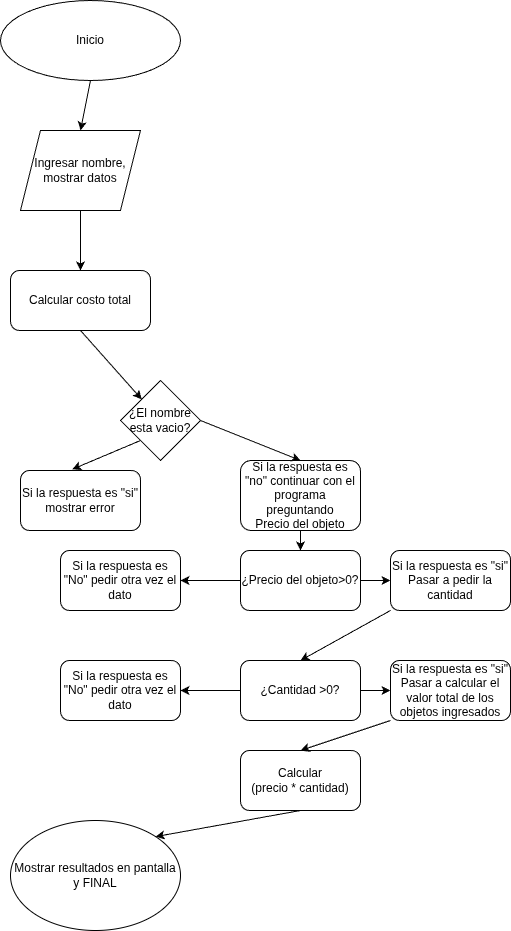

The diagram above was exported from draw.io. Its source (the exported page's mxGraphModel, read from the mxfile embedded in the PNG):
<mxGraphModel dx="1954" dy="1141" grid="1" gridSize="10" guides="1" tooltips="1" connect="1" arrows="1" fold="1" page="1" pageScale="1" pageWidth="827" pageHeight="1169" math="0" shadow="0">
  <root>
    <mxCell id="0" />
    <mxCell id="1" parent="0" />
    <mxCell id="GxjA6X3cU0ACG41zgcxT-1" value="Inicio" style="ellipse;whiteSpace=wrap;html=1;" vertex="1" parent="1">
      <mxGeometry x="250" y="30" width="180" height="80" as="geometry" />
    </mxCell>
    <mxCell id="GxjA6X3cU0ACG41zgcxT-2" value="" style="endArrow=classic;html=1;rounded=0;exitX=0.5;exitY=1;exitDx=0;exitDy=0;entryX=0.5;entryY=0;entryDx=0;entryDy=0;" edge="1" parent="1" source="GxjA6X3cU0ACG41zgcxT-1" target="GxjA6X3cU0ACG41zgcxT-3">
      <mxGeometry width="50" height="50" relative="1" as="geometry">
        <mxPoint x="390" y="440" as="sourcePoint" />
        <mxPoint x="400" y="160" as="targetPoint" />
      </mxGeometry>
    </mxCell>
    <mxCell id="GxjA6X3cU0ACG41zgcxT-3" value="Ingresar nombre,&lt;div&gt;mostrar datos&lt;/div&gt;" style="shape=parallelogram;perimeter=parallelogramPerimeter;whiteSpace=wrap;html=1;fixedSize=1;" vertex="1" parent="1">
      <mxGeometry x="270" y="160" width="120" height="80" as="geometry" />
    </mxCell>
    <mxCell id="GxjA6X3cU0ACG41zgcxT-4" value="" style="endArrow=classic;html=1;rounded=0;exitX=0.5;exitY=1;exitDx=0;exitDy=0;entryX=0.5;entryY=0;entryDx=0;entryDy=0;" edge="1" parent="1" source="GxjA6X3cU0ACG41zgcxT-3" target="GxjA6X3cU0ACG41zgcxT-5">
      <mxGeometry width="50" height="50" relative="1" as="geometry">
        <mxPoint x="390" y="440" as="sourcePoint" />
        <mxPoint x="400" y="310" as="targetPoint" />
      </mxGeometry>
    </mxCell>
    <mxCell id="GxjA6X3cU0ACG41zgcxT-5" value="Calcular costo total" style="rounded=1;whiteSpace=wrap;html=1;" vertex="1" parent="1">
      <mxGeometry x="260" y="300" width="140" height="60" as="geometry" />
    </mxCell>
    <mxCell id="GxjA6X3cU0ACG41zgcxT-7" value="¿El nombre esta vacio?" style="rhombus;whiteSpace=wrap;html=1;" vertex="1" parent="1">
      <mxGeometry x="370" y="410" width="80" height="80" as="geometry" />
    </mxCell>
    <mxCell id="GxjA6X3cU0ACG41zgcxT-8" value="" style="endArrow=classic;html=1;rounded=0;exitX=0.5;exitY=1;exitDx=0;exitDy=0;" edge="1" parent="1" source="GxjA6X3cU0ACG41zgcxT-5" target="GxjA6X3cU0ACG41zgcxT-7">
      <mxGeometry width="50" height="50" relative="1" as="geometry">
        <mxPoint x="390" y="440" as="sourcePoint" />
        <mxPoint x="440" y="390" as="targetPoint" />
      </mxGeometry>
    </mxCell>
    <mxCell id="GxjA6X3cU0ACG41zgcxT-9" value="Si la respuesta es &quot;si&lt;span style=&quot;background-color: transparent; color: light-dark(rgb(0, 0, 0), rgb(255, 255, 255));&quot;&gt;&quot;&lt;/span&gt;&lt;div&gt;&lt;span style=&quot;background-color: transparent; color: light-dark(rgb(0, 0, 0), rgb(255, 255, 255));&quot;&gt;mostrar error&lt;/span&gt;&lt;/div&gt;" style="rounded=1;whiteSpace=wrap;html=1;" vertex="1" parent="1">
      <mxGeometry x="270" y="500" width="120" height="60" as="geometry" />
    </mxCell>
    <mxCell id="GxjA6X3cU0ACG41zgcxT-10" value="" style="endArrow=classic;html=1;rounded=0;entryX=0.431;entryY=-0.02;entryDx=0;entryDy=0;entryPerimeter=0;exitX=0;exitY=1;exitDx=0;exitDy=0;" edge="1" parent="1" source="GxjA6X3cU0ACG41zgcxT-7" target="GxjA6X3cU0ACG41zgcxT-9">
      <mxGeometry width="50" height="50" relative="1" as="geometry">
        <mxPoint x="390" y="440" as="sourcePoint" />
        <mxPoint x="440" y="390" as="targetPoint" />
      </mxGeometry>
    </mxCell>
    <mxCell id="GxjA6X3cU0ACG41zgcxT-11" value="Si la respuesta es &quot;no&quot; continuar con el programa preguntando&lt;div&gt;Precio del objeto&lt;/div&gt;" style="rounded=1;whiteSpace=wrap;html=1;" vertex="1" parent="1">
      <mxGeometry x="490" y="490" width="120" height="70" as="geometry" />
    </mxCell>
    <mxCell id="GxjA6X3cU0ACG41zgcxT-12" value="" style="endArrow=classic;html=1;rounded=0;entryX=0.5;entryY=0;entryDx=0;entryDy=0;exitX=1;exitY=0.5;exitDx=0;exitDy=0;" edge="1" parent="1" source="GxjA6X3cU0ACG41zgcxT-7" target="GxjA6X3cU0ACG41zgcxT-11">
      <mxGeometry width="50" height="50" relative="1" as="geometry">
        <mxPoint x="460" y="450" as="sourcePoint" />
        <mxPoint x="440" y="390" as="targetPoint" />
      </mxGeometry>
    </mxCell>
    <mxCell id="GxjA6X3cU0ACG41zgcxT-13" value="¿Precio del objeto&amp;gt;0?" style="rounded=1;whiteSpace=wrap;html=1;" vertex="1" parent="1">
      <mxGeometry x="490" y="580" width="120" height="60" as="geometry" />
    </mxCell>
    <mxCell id="GxjA6X3cU0ACG41zgcxT-14" value="" style="endArrow=classic;html=1;rounded=0;exitX=0.5;exitY=1;exitDx=0;exitDy=0;entryX=0.5;entryY=0;entryDx=0;entryDy=0;" edge="1" parent="1" source="GxjA6X3cU0ACG41zgcxT-11" target="GxjA6X3cU0ACG41zgcxT-13">
      <mxGeometry width="50" height="50" relative="1" as="geometry">
        <mxPoint x="390" y="440" as="sourcePoint" />
        <mxPoint x="440" y="390" as="targetPoint" />
      </mxGeometry>
    </mxCell>
    <mxCell id="GxjA6X3cU0ACG41zgcxT-15" value="Si la respuesta es &quot;No&quot; pedir otra vez el dato" style="rounded=1;whiteSpace=wrap;html=1;" vertex="1" parent="1">
      <mxGeometry x="310" y="580" width="120" height="60" as="geometry" />
    </mxCell>
    <mxCell id="GxjA6X3cU0ACG41zgcxT-16" value="Si la respuesta es &quot;si&quot;&lt;div&gt;Pasar a pedir la cantidad&lt;/div&gt;" style="rounded=1;whiteSpace=wrap;html=1;" vertex="1" parent="1">
      <mxGeometry x="640" y="580" width="120" height="60" as="geometry" />
    </mxCell>
    <mxCell id="GxjA6X3cU0ACG41zgcxT-18" value="" style="endArrow=classic;html=1;rounded=0;exitX=1;exitY=0.5;exitDx=0;exitDy=0;entryX=0;entryY=0.5;entryDx=0;entryDy=0;" edge="1" parent="1" source="GxjA6X3cU0ACG41zgcxT-13" target="GxjA6X3cU0ACG41zgcxT-16">
      <mxGeometry width="50" height="50" relative="1" as="geometry">
        <mxPoint x="390" y="440" as="sourcePoint" />
        <mxPoint x="440" y="390" as="targetPoint" />
      </mxGeometry>
    </mxCell>
    <mxCell id="GxjA6X3cU0ACG41zgcxT-19" value="¿Cantidad &amp;gt;0?" style="rounded=1;whiteSpace=wrap;html=1;" vertex="1" parent="1">
      <mxGeometry x="490" y="690" width="120" height="60" as="geometry" />
    </mxCell>
    <mxCell id="GxjA6X3cU0ACG41zgcxT-20" value="Si la respuesta es &quot;No&quot; pedir otra vez el dato" style="rounded=1;whiteSpace=wrap;html=1;" vertex="1" parent="1">
      <mxGeometry x="310" y="690" width="120" height="60" as="geometry" />
    </mxCell>
    <mxCell id="GxjA6X3cU0ACG41zgcxT-21" value="" style="endArrow=classic;html=1;rounded=0;exitX=0;exitY=0.5;exitDx=0;exitDy=0;entryX=1;entryY=0.5;entryDx=0;entryDy=0;" edge="1" parent="1" source="GxjA6X3cU0ACG41zgcxT-13" target="GxjA6X3cU0ACG41zgcxT-15">
      <mxGeometry width="50" height="50" relative="1" as="geometry">
        <mxPoint x="390" y="680" as="sourcePoint" />
        <mxPoint x="440" y="630" as="targetPoint" />
      </mxGeometry>
    </mxCell>
    <mxCell id="GxjA6X3cU0ACG41zgcxT-22" value="" style="endArrow=classic;html=1;rounded=0;exitX=0;exitY=0.5;exitDx=0;exitDy=0;entryX=1;entryY=0.5;entryDx=0;entryDy=0;" edge="1" parent="1" source="GxjA6X3cU0ACG41zgcxT-19" target="GxjA6X3cU0ACG41zgcxT-20">
      <mxGeometry width="50" height="50" relative="1" as="geometry">
        <mxPoint x="390" y="680" as="sourcePoint" />
        <mxPoint x="440" y="630" as="targetPoint" />
      </mxGeometry>
    </mxCell>
    <mxCell id="GxjA6X3cU0ACG41zgcxT-23" value="" style="endArrow=classic;html=1;rounded=0;exitX=1;exitY=0.5;exitDx=0;exitDy=0;" edge="1" parent="1" source="GxjA6X3cU0ACG41zgcxT-19">
      <mxGeometry width="50" height="50" relative="1" as="geometry">
        <mxPoint x="390" y="680" as="sourcePoint" />
        <mxPoint x="640" y="720" as="targetPoint" />
      </mxGeometry>
    </mxCell>
    <mxCell id="GxjA6X3cU0ACG41zgcxT-24" value="Si la respuesta es &quot;si&quot;&lt;div&gt;Pasar a calcular el valor total de los objetos ingresados&lt;/div&gt;" style="rounded=1;whiteSpace=wrap;html=1;" vertex="1" parent="1">
      <mxGeometry x="640" y="690" width="120" height="60" as="geometry" />
    </mxCell>
    <mxCell id="GxjA6X3cU0ACG41zgcxT-25" value="" style="endArrow=classic;html=1;rounded=0;exitX=0;exitY=1;exitDx=0;exitDy=0;entryX=0.5;entryY=0;entryDx=0;entryDy=0;" edge="1" parent="1" source="GxjA6X3cU0ACG41zgcxT-16" target="GxjA6X3cU0ACG41zgcxT-19">
      <mxGeometry width="50" height="50" relative="1" as="geometry">
        <mxPoint x="390" y="680" as="sourcePoint" />
        <mxPoint x="440" y="630" as="targetPoint" />
      </mxGeometry>
    </mxCell>
    <mxCell id="GxjA6X3cU0ACG41zgcxT-27" value="Calcular&lt;br&gt;(precio * cantidad)" style="rounded=1;whiteSpace=wrap;html=1;" vertex="1" parent="1">
      <mxGeometry x="490" y="780" width="120" height="60" as="geometry" />
    </mxCell>
    <mxCell id="GxjA6X3cU0ACG41zgcxT-28" value="" style="endArrow=classic;html=1;rounded=0;entryX=0.5;entryY=0;entryDx=0;entryDy=0;exitX=0;exitY=1;exitDx=0;exitDy=0;" edge="1" parent="1" source="GxjA6X3cU0ACG41zgcxT-24" target="GxjA6X3cU0ACG41zgcxT-27">
      <mxGeometry width="50" height="50" relative="1" as="geometry">
        <mxPoint x="690" y="800" as="sourcePoint" />
        <mxPoint x="440" y="630" as="targetPoint" />
      </mxGeometry>
    </mxCell>
    <mxCell id="GxjA6X3cU0ACG41zgcxT-29" value="Mostrar resultados en pantalla y FINAL" style="ellipse;whiteSpace=wrap;html=1;" vertex="1" parent="1">
      <mxGeometry x="260" y="850" width="170" height="110" as="geometry" />
    </mxCell>
    <mxCell id="GxjA6X3cU0ACG41zgcxT-30" value="" style="endArrow=classic;html=1;rounded=0;exitX=0.5;exitY=1;exitDx=0;exitDy=0;entryX=1;entryY=0;entryDx=0;entryDy=0;" edge="1" parent="1" source="GxjA6X3cU0ACG41zgcxT-27" target="GxjA6X3cU0ACG41zgcxT-29">
      <mxGeometry width="50" height="50" relative="1" as="geometry">
        <mxPoint x="410" y="600" as="sourcePoint" />
        <mxPoint x="460" y="550" as="targetPoint" />
      </mxGeometry>
    </mxCell>
  </root>
</mxGraphModel>